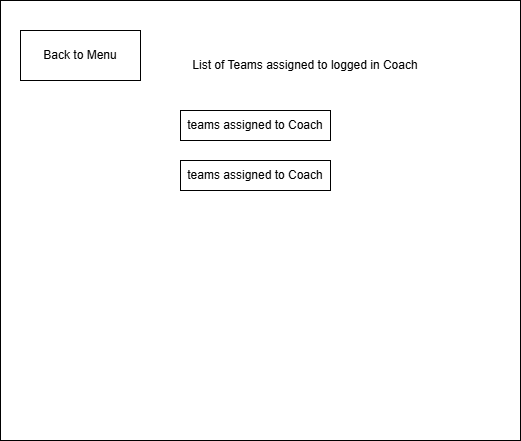

The diagram above was exported from draw.io. Its source (the exported page's mxGraphModel, read from the mxfile embedded in the PNG):
<mxGraphModel dx="1426" dy="743" grid="1" gridSize="10" guides="1" tooltips="1" connect="1" arrows="1" fold="1" page="1" pageScale="1" pageWidth="827" pageHeight="1169" math="0" shadow="0">
  <root>
    <mxCell id="0" />
    <mxCell id="1" parent="0" />
    <mxCell id="MZpiGjb7ReqDqk5VLk19-1" value="" style="rounded=0;whiteSpace=wrap;html=1;" vertex="1" parent="1">
      <mxGeometry x="120" y="120" width="520" height="440" as="geometry" />
    </mxCell>
    <mxCell id="MZpiGjb7ReqDqk5VLk19-2" value="Back to Menu" style="rounded=0;whiteSpace=wrap;html=1;" vertex="1" parent="1">
      <mxGeometry x="140" y="150" width="120" height="50" as="geometry" />
    </mxCell>
    <mxCell id="MZpiGjb7ReqDqk5VLk19-3" value="teams assigned to Coach" style="rounded=0;whiteSpace=wrap;html=1;" vertex="1" parent="1">
      <mxGeometry x="300" y="230" width="150" height="30" as="geometry" />
    </mxCell>
    <mxCell id="MZpiGjb7ReqDqk5VLk19-4" value="teams assigned to Coach" style="rounded=0;whiteSpace=wrap;html=1;" vertex="1" parent="1">
      <mxGeometry x="300" y="280" width="150" height="30" as="geometry" />
    </mxCell>
    <mxCell id="MZpiGjb7ReqDqk5VLk19-5" value="List of Teams assigned to logged in Coach" style="text;html=1;align=center;verticalAlign=middle;whiteSpace=wrap;rounded=0;" vertex="1" parent="1">
      <mxGeometry x="280" y="170" width="290" height="30" as="geometry" />
    </mxCell>
  </root>
</mxGraphModel>